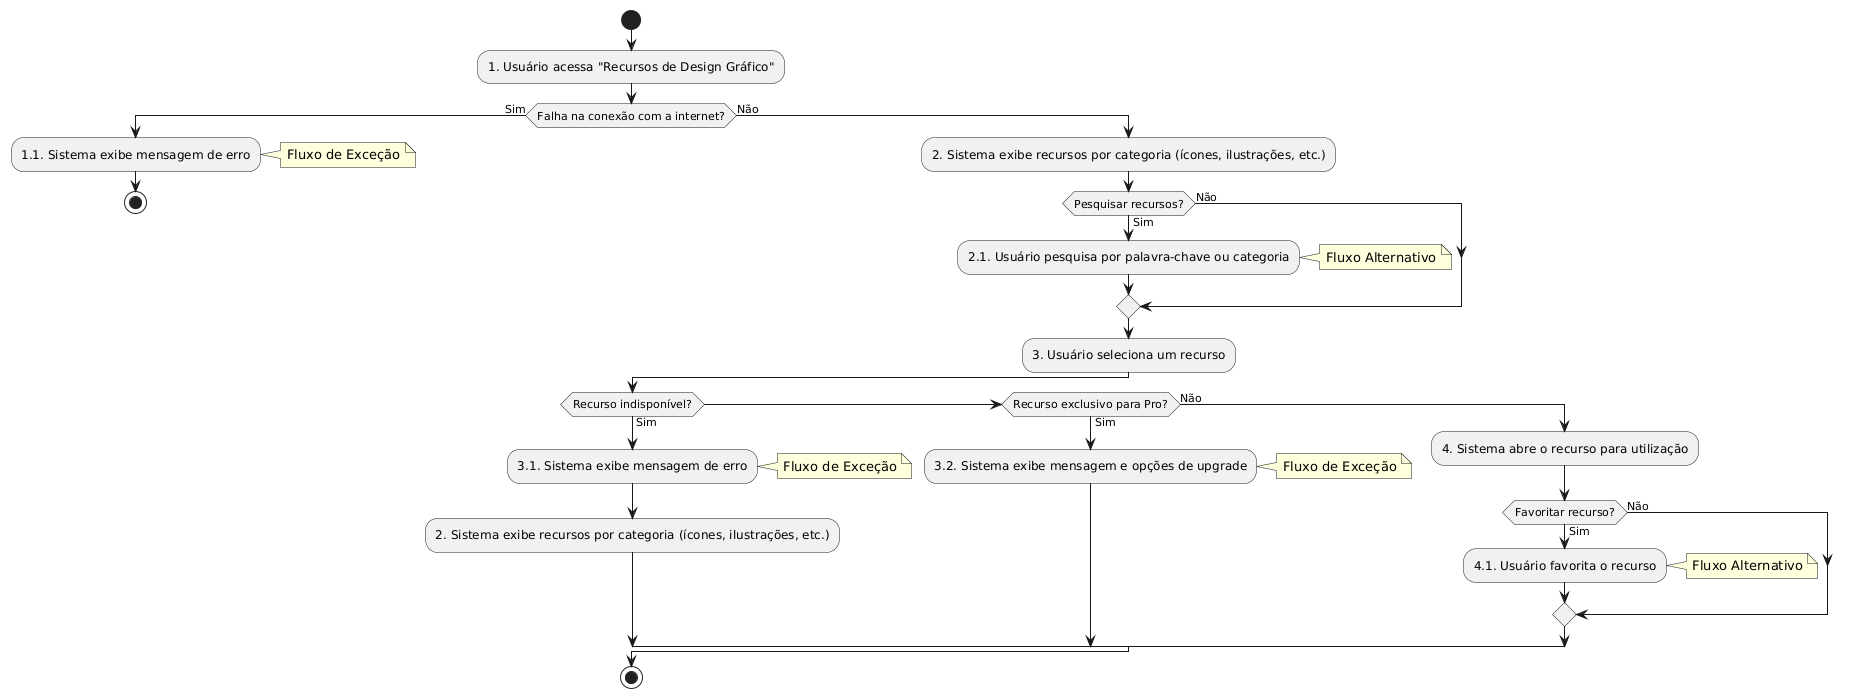

The diagram above was rendered by PlantUML. Its source (embedded in the PNG):
@startuml
start
:1. Usuário acessa "Recursos de Design Gráfico";

if (Falha na conexão com a internet?) then (Sim)
  :1.1. Sistema exibe mensagem de erro;
  note right: Fluxo de Exceção
  stop
else (Não)
  :2. Sistema exibe recursos por categoria (ícones, ilustrações, etc.);

  if (Pesquisar recursos?) then (Sim)
    :2.1. Usuário pesquisa por palavra-chave ou categoria;
    note right: Fluxo Alternativo
  else (Não)
  endif

  :3. Usuário seleciona um recurso;

  if (Recurso indisponível?) then (Sim)
    :3.1. Sistema exibe mensagem de erro;
    note right: Fluxo de Exceção
    :2. Sistema exibe recursos por categoria (ícones, ilustrações, etc.);
  elseif (Recurso exclusivo para Pro?) then (Sim)
    :3.2. Sistema exibe mensagem e opções de upgrade;
    note right: Fluxo de Exceção
  else (Não)
    :4. Sistema abre o recurso para utilização;

    if (Favoritar recurso?) then (Sim)
      :4.1. Usuário favorita o recurso;
      note right: Fluxo Alternativo
    else (Não)
    endif
  endif
endif
stop
@enduml